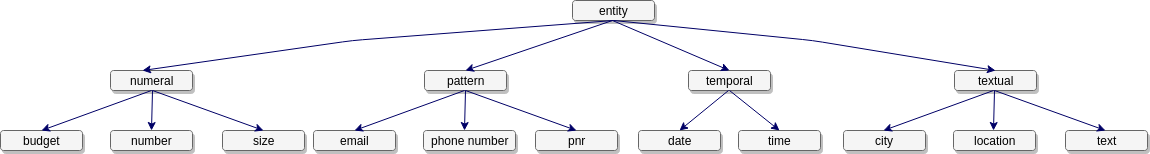

The diagram above was exported from draw.io. Its source (the exported page's mxGraphModel, read from the mxfile embedded in the PNG):
<mxGraphModel dx="811" dy="132" grid="1" gridSize="10" guides="1" tooltips="1" connect="1" arrows="1" fold="1" page="1" pageScale="1.5" pageWidth="100" pageHeight="100" background="#ffffff" math="0" shadow="0">
  <root>
    <mxCell id="0" style=";html=1;" />
    <mxCell id="1" style=";html=1;" parent="0" />
    <mxCell id="66" value="&lt;span style=&quot;font-weight: normal&quot;&gt;budget&lt;/span&gt;" style="rounded=1;fillColor=#f5f5f5;strokeColor=#666666;shadow=1;fontStyle=1;html=1;" vertex="1" parent="1">
      <mxGeometry x="88" y="560" width="82" height="20" as="geometry" />
    </mxCell>
    <mxCell id="72" value="&lt;span style=&quot;font-weight: normal&quot;&gt;number&lt;/span&gt;" style="rounded=1;fillColor=#f5f5f5;strokeColor=#666666;shadow=1;fontStyle=1;html=1;" vertex="1" parent="1">
      <mxGeometry x="198" y="560" width="82" height="20" as="geometry" />
    </mxCell>
    <mxCell id="73" value="&lt;span style=&quot;font-weight: normal&quot;&gt;size&lt;/span&gt;" style="rounded=1;fillColor=#f5f5f5;strokeColor=#666666;shadow=1;fontStyle=1;html=1;" vertex="1" parent="1">
      <mxGeometry x="310" y="560" width="82" height="20" as="geometry" />
    </mxCell>
    <mxCell id="74" value="&lt;span style=&quot;font-weight: normal&quot;&gt;email&lt;/span&gt;" style="rounded=1;fillColor=#f5f5f5;strokeColor=#666666;shadow=1;fontStyle=1;html=1;" vertex="1" parent="1">
      <mxGeometry x="401" y="560" width="82" height="20" as="geometry" />
    </mxCell>
    <mxCell id="75" value="&lt;span style=&quot;font-weight: normal&quot;&gt;phone number&lt;/span&gt;" style="rounded=1;fillColor=#f5f5f5;strokeColor=#666666;shadow=1;fontStyle=1;html=1;" vertex="1" parent="1">
      <mxGeometry x="511" y="560" width="92" height="20" as="geometry" />
    </mxCell>
    <mxCell id="76" value="&lt;span style=&quot;font-weight: normal&quot;&gt;pnr&lt;/span&gt;" style="rounded=1;fillColor=#f5f5f5;strokeColor=#666666;shadow=1;fontStyle=1;html=1;" vertex="1" parent="1">
      <mxGeometry x="623" y="560" width="82" height="20" as="geometry" />
    </mxCell>
    <mxCell id="77" value="&lt;span style=&quot;font-weight: normal&quot;&gt;date&lt;/span&gt;" style="rounded=1;fillColor=#f5f5f5;strokeColor=#666666;shadow=1;fontStyle=1;html=1;" vertex="1" parent="1">
      <mxGeometry x="726" y="560" width="82" height="20" as="geometry" />
    </mxCell>
    <mxCell id="79" value="&lt;span style=&quot;font-weight: normal&quot;&gt;time&lt;/span&gt;" style="rounded=1;fillColor=#f5f5f5;strokeColor=#666666;shadow=1;fontStyle=1;html=1;" vertex="1" parent="1">
      <mxGeometry x="826" y="560" width="82" height="20" as="geometry" />
    </mxCell>
    <mxCell id="80" value="&lt;span style=&quot;font-weight: normal&quot;&gt;city&lt;/span&gt;" style="rounded=1;fillColor=#f5f5f5;strokeColor=#666666;shadow=1;fontStyle=1;html=1;" vertex="1" parent="1">
      <mxGeometry x="931" y="560" width="82" height="20" as="geometry" />
    </mxCell>
    <mxCell id="81" value="&lt;span style=&quot;font-weight: normal&quot;&gt;location&lt;/span&gt;" style="rounded=1;fillColor=#f5f5f5;strokeColor=#666666;shadow=1;fontStyle=1;html=1;" vertex="1" parent="1">
      <mxGeometry x="1041" y="560" width="82" height="20" as="geometry" />
    </mxCell>
    <mxCell id="82" value="&lt;span style=&quot;font-weight: normal&quot;&gt;text&lt;/span&gt;" style="rounded=1;fillColor=#f5f5f5;strokeColor=#666666;shadow=1;fontStyle=1;html=1;" vertex="1" parent="1">
      <mxGeometry x="1153" y="560" width="82" height="20" as="geometry" />
    </mxCell>
    <mxCell id="83" value="&lt;span style=&quot;font-weight: normal&quot;&gt;numeral&lt;/span&gt;" style="rounded=1;fillColor=#f5f5f5;strokeColor=#666666;shadow=1;fontStyle=1;html=1;" vertex="1" parent="1">
      <mxGeometry x="198" y="500" width="82" height="20" as="geometry" />
    </mxCell>
    <mxCell id="84" value="&lt;span style=&quot;font-weight: normal&quot;&gt;pattern&lt;/span&gt;" style="rounded=1;fillColor=#f5f5f5;strokeColor=#666666;shadow=1;fontStyle=1;html=1;" vertex="1" parent="1">
      <mxGeometry x="512" y="500" width="82" height="20" as="geometry" />
    </mxCell>
    <mxCell id="85" value="&lt;span style=&quot;font-weight: normal&quot;&gt;temporal&lt;/span&gt;" style="rounded=1;fillColor=#f5f5f5;strokeColor=#666666;shadow=1;fontStyle=1;html=1;" vertex="1" parent="1">
      <mxGeometry x="776" y="500" width="82" height="20" as="geometry" />
    </mxCell>
    <mxCell id="86" value="&lt;span style=&quot;font-weight: normal&quot;&gt;textual&lt;/span&gt;" style="rounded=1;fillColor=#f5f5f5;strokeColor=#666666;shadow=1;fontStyle=1;html=1;" vertex="1" parent="1">
      <mxGeometry x="1042" y="500" width="82" height="20" as="geometry" />
    </mxCell>
    <mxCell id="87" value="" style="endArrow=classic;html=1;strokeColor=#000066;strokeWidth=1;exitX=0.5;exitY=1;entryX=0.5;entryY=0;" edge="1" parent="1" source="83" target="66">
      <mxGeometry width="50" height="50" relative="1" as="geometry">
        <mxPoint x="210" y="530" as="sourcePoint" />
        <mxPoint x="160" y="550" as="targetPoint" />
      </mxGeometry>
    </mxCell>
    <mxCell id="89" value="" style="endArrow=classic;html=1;strokeColor=#000066;strokeWidth=1;entryX=0.5;entryY=0;" edge="1" parent="1" target="72">
      <mxGeometry width="50" height="50" relative="1" as="geometry">
        <mxPoint x="240" y="520" as="sourcePoint" />
        <mxPoint x="139" y="570" as="targetPoint" />
      </mxGeometry>
    </mxCell>
    <mxCell id="90" value="" style="endArrow=classic;html=1;strokeColor=#000066;strokeWidth=1;entryX=0.5;entryY=0;" edge="1" parent="1" target="73">
      <mxGeometry width="50" height="50" relative="1" as="geometry">
        <mxPoint x="240" y="520" as="sourcePoint" />
        <mxPoint x="249" y="570" as="targetPoint" />
      </mxGeometry>
    </mxCell>
    <mxCell id="95" value="" style="endArrow=classic;html=1;strokeColor=#000066;strokeWidth=1;exitX=0.5;exitY=1;entryX=0.5;entryY=0;" edge="1" parent="1">
      <mxGeometry width="50" height="50" relative="1" as="geometry">
        <mxPoint x="552" y="520" as="sourcePoint" />
        <mxPoint x="442" y="560" as="targetPoint" />
      </mxGeometry>
    </mxCell>
    <mxCell id="96" value="" style="endArrow=classic;html=1;strokeColor=#000066;strokeWidth=1;entryX=0.5;entryY=0;" edge="1" parent="1">
      <mxGeometry width="50" height="50" relative="1" as="geometry">
        <mxPoint x="553" y="520" as="sourcePoint" />
        <mxPoint x="552" y="560" as="targetPoint" />
      </mxGeometry>
    </mxCell>
    <mxCell id="97" value="" style="endArrow=classic;html=1;strokeColor=#000066;strokeWidth=1;entryX=0.5;entryY=0;" edge="1" parent="1">
      <mxGeometry width="50" height="50" relative="1" as="geometry">
        <mxPoint x="553" y="520" as="sourcePoint" />
        <mxPoint x="664" y="560" as="targetPoint" />
      </mxGeometry>
    </mxCell>
    <mxCell id="98" value="" style="endArrow=classic;html=1;strokeColor=#000066;strokeWidth=1;exitX=0.5;exitY=1;entryX=0.5;entryY=0;" edge="1" parent="1">
      <mxGeometry width="50" height="50" relative="1" as="geometry">
        <mxPoint x="1081" y="520" as="sourcePoint" />
        <mxPoint x="971" y="560" as="targetPoint" />
      </mxGeometry>
    </mxCell>
    <mxCell id="99" value="" style="endArrow=classic;html=1;strokeColor=#000066;strokeWidth=1;entryX=0.5;entryY=0;" edge="1" parent="1">
      <mxGeometry width="50" height="50" relative="1" as="geometry">
        <mxPoint x="1082" y="520" as="sourcePoint" />
        <mxPoint x="1081" y="560" as="targetPoint" />
      </mxGeometry>
    </mxCell>
    <mxCell id="100" value="" style="endArrow=classic;html=1;strokeColor=#000066;strokeWidth=1;entryX=0.5;entryY=0;" edge="1" parent="1">
      <mxGeometry width="50" height="50" relative="1" as="geometry">
        <mxPoint x="1082" y="520" as="sourcePoint" />
        <mxPoint x="1193" y="560" as="targetPoint" />
      </mxGeometry>
    </mxCell>
    <mxCell id="107" value="" style="endArrow=classic;html=1;strokeColor=#000066;strokeWidth=1;exitX=0.5;exitY=1;entryX=0.5;entryY=0;" edge="1" parent="1" target="77">
      <mxGeometry width="50" height="50" relative="1" as="geometry">
        <mxPoint x="816" y="520" as="sourcePoint" />
        <mxPoint x="706" y="560" as="targetPoint" />
      </mxGeometry>
    </mxCell>
    <mxCell id="108" value="" style="endArrow=classic;html=1;strokeColor=#000066;strokeWidth=1;entryX=0.5;entryY=0;" edge="1" parent="1" target="79">
      <mxGeometry width="50" height="50" relative="1" as="geometry">
        <mxPoint x="817" y="520" as="sourcePoint" />
        <mxPoint x="928" y="560" as="targetPoint" />
      </mxGeometry>
    </mxCell>
    <mxCell id="109" value="&lt;span style=&quot;font-weight: normal&quot;&gt;entity&lt;/span&gt;" style="rounded=1;fillColor=#f5f5f5;strokeColor=#666666;shadow=1;fontStyle=1;html=1;" vertex="1" parent="1">
      <mxGeometry x="660" y="430" width="82" height="20" as="geometry" />
    </mxCell>
    <mxCell id="110" value="" style="endArrow=classic;html=1;strokeColor=#000066;strokeWidth=1;exitX=0.5;exitY=1;entryX=0.39;entryY=0;entryPerimeter=0;" edge="1" parent="1" source="109" target="83">
      <mxGeometry width="50" height="50" relative="1" as="geometry">
        <mxPoint x="200" y="650" as="sourcePoint" />
        <mxPoint x="250" y="600" as="targetPoint" />
        <Array as="points">
          <mxPoint x="440" y="470" />
        </Array>
      </mxGeometry>
    </mxCell>
    <mxCell id="112" value="" style="endArrow=classic;html=1;strokeColor=#000066;strokeWidth=1;entryX=0.5;entryY=0;" edge="1" parent="1" target="84">
      <mxGeometry width="50" height="50" relative="1" as="geometry">
        <mxPoint x="700" y="450" as="sourcePoint" />
        <mxPoint x="710" y="450" as="targetPoint" />
      </mxGeometry>
    </mxCell>
    <mxCell id="113" value="" style="endArrow=classic;html=1;strokeColor=#000066;strokeWidth=1;entryX=0.5;entryY=0;" edge="1" parent="1" target="85">
      <mxGeometry width="50" height="50" relative="1" as="geometry">
        <mxPoint x="700" y="450" as="sourcePoint" />
        <mxPoint x="742" y="450" as="targetPoint" />
      </mxGeometry>
    </mxCell>
    <mxCell id="114" value="" style="endArrow=classic;html=1;strokeColor=#000066;strokeWidth=1;exitX=0.5;exitY=1;entryX=0.5;entryY=0;" edge="1" parent="1" source="109" target="86">
      <mxGeometry width="50" height="50" relative="1" as="geometry">
        <mxPoint x="881" y="475" as="sourcePoint" />
        <mxPoint x="931" y="425" as="targetPoint" />
        <Array as="points">
          <mxPoint x="900" y="470" />
        </Array>
      </mxGeometry>
    </mxCell>
  </root>
</mxGraphModel>